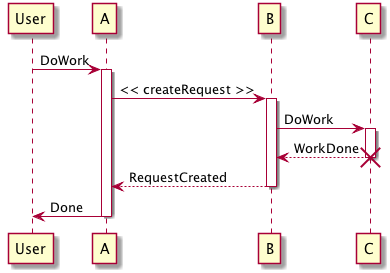

The diagram above was rendered by PlantUML. Its source (embedded in the PNG):
@startuml
participant User

User -> A : DoWork
activate A

A -> B : << createRequest >>
activate B

B -> C : DoWork
activate C
C --> B : WorkDone
destroy C

B --> A : RequestCreated
deactivate B

A -> User : Done
deactivate A

@enduml